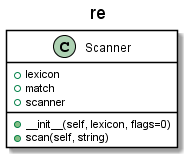

The diagram above was rendered by PlantUML. Its source (embedded in the PNG):
@startuml

skinparam class {
    BackgroundColor White
    ArrowColor Grey
    BorderColor Black
}
title re
class Scanner {
    +lexicon
    +match
    +scanner
    +__init__(self, lexicon, flags=0)
    +scan(self, string)
}


@enduml